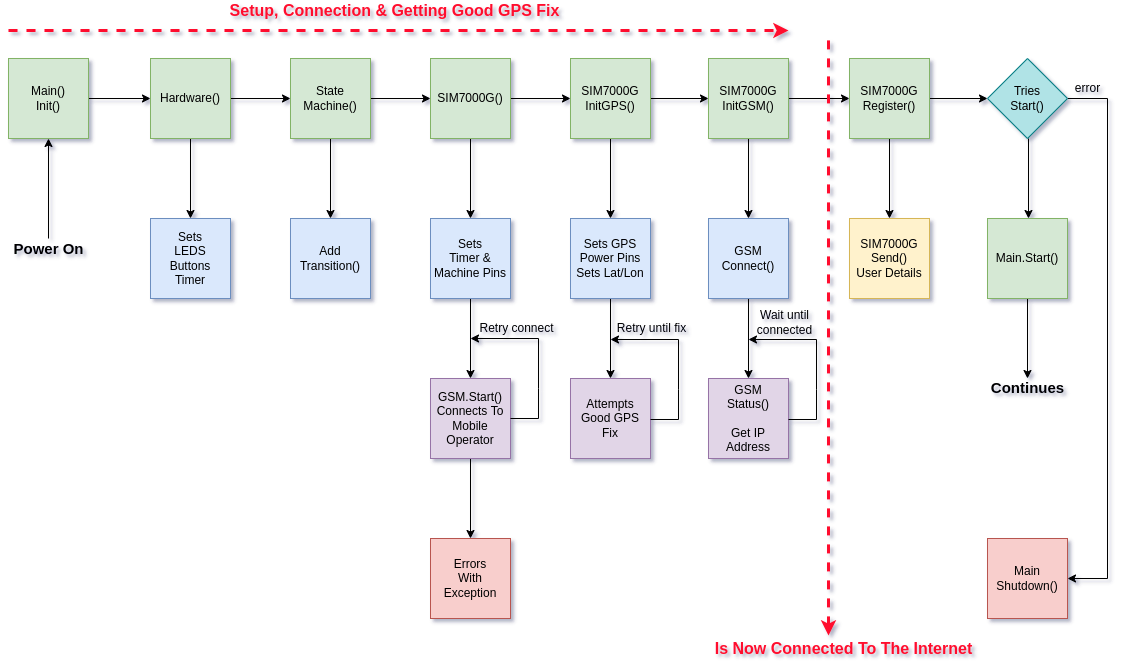

The diagram above was exported from draw.io. Its source (the exported page's mxGraphModel, read from the mxfile embedded in the PNG):
<mxGraphModel dx="1368" dy="878" grid="1" gridSize="10" guides="1" tooltips="1" connect="1" arrows="1" fold="1" page="1" pageScale="1" pageWidth="1169" pageHeight="827" math="0" shadow="1">
  <root>
    <mxCell id="0" />
    <mxCell id="1" parent="0" />
    <mxCell id="U00drlHAvI_l8ygT_lff-9" style="edgeStyle=orthogonalEdgeStyle;rounded=0;orthogonalLoop=1;jettySize=auto;html=1;entryX=0;entryY=0.5;entryDx=0;entryDy=0;" parent="1" source="U00drlHAvI_l8ygT_lff-1" target="U00drlHAvI_l8ygT_lff-7" edge="1">
      <mxGeometry relative="1" as="geometry" />
    </mxCell>
    <mxCell id="U00drlHAvI_l8ygT_lff-1" value="Main()&lt;br&gt;Init()" style="whiteSpace=wrap;html=1;aspect=fixed;fillColor=#d5e8d4;strokeColor=#82b366;" parent="1" vertex="1">
      <mxGeometry x="40" y="88" width="80" height="80" as="geometry" />
    </mxCell>
    <mxCell id="U00drlHAvI_l8ygT_lff-42" style="edgeStyle=orthogonalEdgeStyle;rounded=0;orthogonalLoop=1;jettySize=auto;html=1;" parent="1" source="U00drlHAvI_l8ygT_lff-2" edge="1">
      <mxGeometry relative="1" as="geometry">
        <mxPoint x="1059" y="408" as="targetPoint" />
      </mxGeometry>
    </mxCell>
    <mxCell id="U00drlHAvI_l8ygT_lff-2" value="Main.Start()" style="whiteSpace=wrap;html=1;aspect=fixed;fillColor=#d5e8d4;strokeColor=#82b366;" parent="1" vertex="1">
      <mxGeometry x="1019" y="248" width="80" height="80" as="geometry" />
    </mxCell>
    <mxCell id="U00drlHAvI_l8ygT_lff-4" style="edgeStyle=orthogonalEdgeStyle;rounded=0;orthogonalLoop=1;jettySize=auto;html=1;entryX=0.5;entryY=0;entryDx=0;entryDy=0;" parent="1" edge="1">
      <mxGeometry relative="1" as="geometry">
        <mxPoint x="1060" y="168" as="sourcePoint" />
        <mxPoint x="1060" y="248" as="targetPoint" />
      </mxGeometry>
    </mxCell>
    <mxCell id="U00drlHAvI_l8ygT_lff-35" style="edgeStyle=orthogonalEdgeStyle;rounded=0;orthogonalLoop=1;jettySize=auto;html=1;entryX=1;entryY=0.5;entryDx=0;entryDy=0;" parent="1" source="U00drlHAvI_l8ygT_lff-3" target="U00drlHAvI_l8ygT_lff-34" edge="1">
      <mxGeometry relative="1" as="geometry">
        <Array as="points">
          <mxPoint x="1139" y="128" />
          <mxPoint x="1139" y="608" />
        </Array>
      </mxGeometry>
    </mxCell>
    <mxCell id="U00drlHAvI_l8ygT_lff-3" value="Tries&lt;br&gt;Start()" style="rhombus;whiteSpace=wrap;html=1;fillColor=#b0e3e6;strokeColor=#0e8088;" parent="1" vertex="1">
      <mxGeometry x="1019" y="88" width="80" height="80" as="geometry" />
    </mxCell>
    <mxCell id="U00drlHAvI_l8ygT_lff-6" value="error" style="text;html=1;align=center;verticalAlign=middle;resizable=0;points=[];autosize=1;strokeColor=none;fillColor=none;" parent="1" vertex="1">
      <mxGeometry x="1099" y="108" width="40" height="20" as="geometry" />
    </mxCell>
    <mxCell id="U00drlHAvI_l8ygT_lff-10" style="edgeStyle=orthogonalEdgeStyle;rounded=0;orthogonalLoop=1;jettySize=auto;html=1;" parent="1" source="U00drlHAvI_l8ygT_lff-7" target="U00drlHAvI_l8ygT_lff-8" edge="1">
      <mxGeometry relative="1" as="geometry" />
    </mxCell>
    <mxCell id="U00drlHAvI_l8ygT_lff-14" style="edgeStyle=orthogonalEdgeStyle;rounded=0;orthogonalLoop=1;jettySize=auto;html=1;entryX=0;entryY=0.5;entryDx=0;entryDy=0;" parent="1" source="U00drlHAvI_l8ygT_lff-7" target="U00drlHAvI_l8ygT_lff-11" edge="1">
      <mxGeometry relative="1" as="geometry" />
    </mxCell>
    <mxCell id="U00drlHAvI_l8ygT_lff-7" value="Hardware()" style="whiteSpace=wrap;html=1;aspect=fixed;fillColor=#d5e8d4;strokeColor=#82b366;" parent="1" vertex="1">
      <mxGeometry x="182" y="88" width="80" height="80" as="geometry" />
    </mxCell>
    <mxCell id="U00drlHAvI_l8ygT_lff-8" value="Sets&lt;br&gt;LEDS&lt;br&gt;Buttons&lt;br&gt;Timer" style="whiteSpace=wrap;html=1;aspect=fixed;fillColor=#dae8fc;strokeColor=#6c8ebf;" parent="1" vertex="1">
      <mxGeometry x="182" y="248" width="80" height="80" as="geometry" />
    </mxCell>
    <mxCell id="U00drlHAvI_l8ygT_lff-13" style="edgeStyle=orthogonalEdgeStyle;rounded=0;orthogonalLoop=1;jettySize=auto;html=1;entryX=0.5;entryY=0;entryDx=0;entryDy=0;" parent="1" source="U00drlHAvI_l8ygT_lff-11" target="U00drlHAvI_l8ygT_lff-12" edge="1">
      <mxGeometry relative="1" as="geometry" />
    </mxCell>
    <mxCell id="U00drlHAvI_l8ygT_lff-16" style="edgeStyle=orthogonalEdgeStyle;rounded=0;orthogonalLoop=1;jettySize=auto;html=1;entryX=0;entryY=0.5;entryDx=0;entryDy=0;" parent="1" source="U00drlHAvI_l8ygT_lff-11" target="U00drlHAvI_l8ygT_lff-15" edge="1">
      <mxGeometry relative="1" as="geometry" />
    </mxCell>
    <mxCell id="U00drlHAvI_l8ygT_lff-11" value="State&lt;br&gt;Machine()" style="whiteSpace=wrap;html=1;aspect=fixed;fillColor=#d5e8d4;strokeColor=#82b366;" parent="1" vertex="1">
      <mxGeometry x="322" y="88" width="80" height="80" as="geometry" />
    </mxCell>
    <mxCell id="U00drlHAvI_l8ygT_lff-12" value="Add&lt;br&gt;Transition()" style="whiteSpace=wrap;html=1;aspect=fixed;fillColor=#dae8fc;strokeColor=#6c8ebf;" parent="1" vertex="1">
      <mxGeometry x="322" y="248" width="80" height="80" as="geometry" />
    </mxCell>
    <mxCell id="U00drlHAvI_l8ygT_lff-24" style="edgeStyle=orthogonalEdgeStyle;rounded=0;orthogonalLoop=1;jettySize=auto;html=1;exitX=0.5;exitY=1;exitDx=0;exitDy=0;entryX=0.5;entryY=0;entryDx=0;entryDy=0;" parent="1" source="U00drlHAvI_l8ygT_lff-15" target="U00drlHAvI_l8ygT_lff-17" edge="1">
      <mxGeometry relative="1" as="geometry" />
    </mxCell>
    <mxCell id="U00drlHAvI_l8ygT_lff-26" style="edgeStyle=orthogonalEdgeStyle;rounded=0;orthogonalLoop=1;jettySize=auto;html=1;entryX=0;entryY=0.5;entryDx=0;entryDy=0;" parent="1" source="U00drlHAvI_l8ygT_lff-15" target="U00drlHAvI_l8ygT_lff-25" edge="1">
      <mxGeometry relative="1" as="geometry" />
    </mxCell>
    <mxCell id="U00drlHAvI_l8ygT_lff-15" value="SIM7000G()" style="whiteSpace=wrap;html=1;aspect=fixed;fillColor=#d5e8d4;strokeColor=#82b366;" parent="1" vertex="1">
      <mxGeometry x="462" y="88" width="80" height="80" as="geometry" />
    </mxCell>
    <mxCell id="U00drlHAvI_l8ygT_lff-19" style="edgeStyle=orthogonalEdgeStyle;rounded=0;orthogonalLoop=1;jettySize=auto;html=1;entryX=0.5;entryY=0;entryDx=0;entryDy=0;" parent="1" source="U00drlHAvI_l8ygT_lff-17" target="U00drlHAvI_l8ygT_lff-18" edge="1">
      <mxGeometry relative="1" as="geometry" />
    </mxCell>
    <mxCell id="U00drlHAvI_l8ygT_lff-17" value="Sets&lt;br&gt;Timer &amp;amp;&lt;br&gt;Machine Pins" style="whiteSpace=wrap;html=1;aspect=fixed;fillColor=#dae8fc;strokeColor=#6c8ebf;" parent="1" vertex="1">
      <mxGeometry x="462" y="248" width="80" height="80" as="geometry" />
    </mxCell>
    <mxCell id="U00drlHAvI_l8ygT_lff-23" style="edgeStyle=orthogonalEdgeStyle;rounded=0;orthogonalLoop=1;jettySize=auto;html=1;entryX=0.5;entryY=0;entryDx=0;entryDy=0;" parent="1" source="U00drlHAvI_l8ygT_lff-18" target="U00drlHAvI_l8ygT_lff-22" edge="1">
      <mxGeometry relative="1" as="geometry" />
    </mxCell>
    <mxCell id="U00drlHAvI_l8ygT_lff-18" value="GSM.Start()&lt;br&gt;Connects To&lt;br&gt;Mobile&lt;br&gt;Operator" style="whiteSpace=wrap;html=1;aspect=fixed;fillColor=#e1d5e7;strokeColor=#9673a6;" parent="1" vertex="1">
      <mxGeometry x="462" y="408" width="80" height="80" as="geometry" />
    </mxCell>
    <mxCell id="U00drlHAvI_l8ygT_lff-20" value="" style="endArrow=classic;html=1;rounded=0;exitX=1;exitY=0.5;exitDx=0;exitDy=0;" parent="1" source="U00drlHAvI_l8ygT_lff-18" edge="1">
      <mxGeometry width="50" height="50" relative="1" as="geometry">
        <mxPoint x="422" y="398" as="sourcePoint" />
        <mxPoint x="502" y="368" as="targetPoint" />
        <Array as="points">
          <mxPoint x="570" y="448" />
          <mxPoint x="570" y="418" />
          <mxPoint x="570" y="368" />
        </Array>
      </mxGeometry>
    </mxCell>
    <mxCell id="U00drlHAvI_l8ygT_lff-21" value="Retry connect" style="text;html=1;align=center;verticalAlign=middle;resizable=0;points=[];autosize=1;strokeColor=none;fillColor=none;" parent="1" vertex="1">
      <mxGeometry x="503" y="348" width="90" height="20" as="geometry" />
    </mxCell>
    <mxCell id="U00drlHAvI_l8ygT_lff-22" value="Errors&lt;br&gt;With&lt;br&gt;Exception" style="whiteSpace=wrap;html=1;aspect=fixed;fillColor=#f8cecc;strokeColor=#b85450;" parent="1" vertex="1">
      <mxGeometry x="462" y="568" width="80" height="80" as="geometry" />
    </mxCell>
    <mxCell id="U00drlHAvI_l8ygT_lff-28" style="edgeStyle=orthogonalEdgeStyle;rounded=0;orthogonalLoop=1;jettySize=auto;html=1;entryX=0.5;entryY=0;entryDx=0;entryDy=0;" parent="1" source="U00drlHAvI_l8ygT_lff-25" target="U00drlHAvI_l8ygT_lff-27" edge="1">
      <mxGeometry relative="1" as="geometry" />
    </mxCell>
    <mxCell id="Hc01yn0TxI8XJFy_XOo_-10" value="" style="edgeStyle=orthogonalEdgeStyle;rounded=0;orthogonalLoop=1;jettySize=auto;html=1;" parent="1" source="U00drlHAvI_l8ygT_lff-25" target="Hc01yn0TxI8XJFy_XOo_-4" edge="1">
      <mxGeometry relative="1" as="geometry" />
    </mxCell>
    <mxCell id="U00drlHAvI_l8ygT_lff-25" value="SIM7000G&lt;br&gt;InitGPS()" style="whiteSpace=wrap;html=1;aspect=fixed;fillColor=#d5e8d4;strokeColor=#82b366;" parent="1" vertex="1">
      <mxGeometry x="602" y="88" width="80" height="80" as="geometry" />
    </mxCell>
    <mxCell id="U00drlHAvI_l8ygT_lff-37" style="edgeStyle=orthogonalEdgeStyle;rounded=0;orthogonalLoop=1;jettySize=auto;html=1;entryX=0.5;entryY=0;entryDx=0;entryDy=0;" parent="1" source="U00drlHAvI_l8ygT_lff-27" target="U00drlHAvI_l8ygT_lff-36" edge="1">
      <mxGeometry relative="1" as="geometry" />
    </mxCell>
    <mxCell id="U00drlHAvI_l8ygT_lff-27" value="Sets GPS&lt;br&gt;Power Pins&lt;br&gt;Sets Lat/Lon" style="whiteSpace=wrap;html=1;aspect=fixed;fillColor=#dae8fc;strokeColor=#6c8ebf;" parent="1" vertex="1">
      <mxGeometry x="602" y="248" width="80" height="80" as="geometry" />
    </mxCell>
    <mxCell id="U00drlHAvI_l8ygT_lff-31" style="edgeStyle=orthogonalEdgeStyle;rounded=0;orthogonalLoop=1;jettySize=auto;html=1;entryX=0.5;entryY=0;entryDx=0;entryDy=0;" parent="1" source="U00drlHAvI_l8ygT_lff-29" target="U00drlHAvI_l8ygT_lff-30" edge="1">
      <mxGeometry relative="1" as="geometry" />
    </mxCell>
    <mxCell id="U00drlHAvI_l8ygT_lff-33" style="edgeStyle=orthogonalEdgeStyle;rounded=0;orthogonalLoop=1;jettySize=auto;html=1;entryX=0;entryY=0.5;entryDx=0;entryDy=0;" parent="1" source="U00drlHAvI_l8ygT_lff-29" target="U00drlHAvI_l8ygT_lff-3" edge="1">
      <mxGeometry relative="1" as="geometry" />
    </mxCell>
    <mxCell id="U00drlHAvI_l8ygT_lff-29" value="SIM7000G&lt;br&gt;Register()" style="whiteSpace=wrap;html=1;aspect=fixed;fillColor=#d5e8d4;strokeColor=#82b366;" parent="1" vertex="1">
      <mxGeometry x="881" y="88" width="80" height="80" as="geometry" />
    </mxCell>
    <mxCell id="U00drlHAvI_l8ygT_lff-30" value="SIM7000G&lt;br&gt;Send()&lt;br&gt;User Details" style="whiteSpace=wrap;html=1;aspect=fixed;fillColor=#fff2cc;strokeColor=#d6b656;" parent="1" vertex="1">
      <mxGeometry x="881" y="248" width="80" height="80" as="geometry" />
    </mxCell>
    <mxCell id="U00drlHAvI_l8ygT_lff-34" value="Main&lt;br&gt;Shutdown()" style="whiteSpace=wrap;html=1;aspect=fixed;fillColor=#f8cecc;strokeColor=#b85450;" parent="1" vertex="1">
      <mxGeometry x="1019" y="568" width="80" height="80" as="geometry" />
    </mxCell>
    <mxCell id="U00drlHAvI_l8ygT_lff-36" value="Attempts&lt;br&gt;Good GPS&lt;br&gt;Fix" style="whiteSpace=wrap;html=1;aspect=fixed;fillColor=#e1d5e7;strokeColor=#9673a6;" parent="1" vertex="1">
      <mxGeometry x="602" y="408" width="80" height="80" as="geometry" />
    </mxCell>
    <mxCell id="U00drlHAvI_l8ygT_lff-41" value="Retry until fix" style="text;html=1;align=center;verticalAlign=middle;resizable=0;points=[];autosize=1;strokeColor=none;fillColor=none;" parent="1" vertex="1">
      <mxGeometry x="643" y="348" width="80" height="20" as="geometry" />
    </mxCell>
    <mxCell id="U00drlHAvI_l8ygT_lff-43" value="&lt;b&gt;&lt;font style=&quot;font-size: 15px&quot;&gt;Continues&lt;/font&gt;&lt;/b&gt;" style="text;html=1;align=center;verticalAlign=middle;resizable=0;points=[];autosize=1;strokeColor=none;fillColor=none;" parent="1" vertex="1">
      <mxGeometry x="1014" y="407" width="90" height="20" as="geometry" />
    </mxCell>
    <mxCell id="U00drlHAvI_l8ygT_lff-45" style="edgeStyle=orthogonalEdgeStyle;rounded=0;orthogonalLoop=1;jettySize=auto;html=1;entryX=0.5;entryY=1;entryDx=0;entryDy=0;fontSize=15;" parent="1" source="U00drlHAvI_l8ygT_lff-44" target="U00drlHAvI_l8ygT_lff-1" edge="1">
      <mxGeometry relative="1" as="geometry" />
    </mxCell>
    <mxCell id="U00drlHAvI_l8ygT_lff-44" value="&lt;b&gt;&lt;font style=&quot;font-size: 15px&quot;&gt;Power On&lt;/font&gt;&lt;/b&gt;" style="text;html=1;align=center;verticalAlign=middle;resizable=0;points=[];autosize=1;strokeColor=none;fillColor=none;" parent="1" vertex="1">
      <mxGeometry x="35" y="268" width="90" height="20" as="geometry" />
    </mxCell>
    <mxCell id="Hc01yn0TxI8XJFy_XOo_-3" value="" style="endArrow=classic;html=1;rounded=0;exitX=1;exitY=0.5;exitDx=0;exitDy=0;" parent="1" edge="1">
      <mxGeometry width="50" height="50" relative="1" as="geometry">
        <mxPoint x="682" y="449" as="sourcePoint" />
        <mxPoint x="642" y="369" as="targetPoint" />
        <Array as="points">
          <mxPoint x="710" y="449" />
          <mxPoint x="710" y="419" />
          <mxPoint x="710" y="369" />
        </Array>
      </mxGeometry>
    </mxCell>
    <mxCell id="Hc01yn0TxI8XJFy_XOo_-9" value="" style="edgeStyle=orthogonalEdgeStyle;rounded=0;orthogonalLoop=1;jettySize=auto;html=1;" parent="1" source="Hc01yn0TxI8XJFy_XOo_-4" target="Hc01yn0TxI8XJFy_XOo_-5" edge="1">
      <mxGeometry relative="1" as="geometry" />
    </mxCell>
    <mxCell id="Hc01yn0TxI8XJFy_XOo_-11" value="" style="edgeStyle=orthogonalEdgeStyle;rounded=0;orthogonalLoop=1;jettySize=auto;html=1;" parent="1" source="Hc01yn0TxI8XJFy_XOo_-4" target="U00drlHAvI_l8ygT_lff-29" edge="1">
      <mxGeometry relative="1" as="geometry" />
    </mxCell>
    <mxCell id="Hc01yn0TxI8XJFy_XOo_-4" value="SIM7000G&lt;br&gt;InitGSM()" style="whiteSpace=wrap;html=1;aspect=fixed;fillColor=#d5e8d4;strokeColor=#82b366;" parent="1" vertex="1">
      <mxGeometry x="740" y="88" width="80" height="80" as="geometry" />
    </mxCell>
    <mxCell id="Hc01yn0TxI8XJFy_XOo_-12" value="" style="edgeStyle=orthogonalEdgeStyle;rounded=0;orthogonalLoop=1;jettySize=auto;html=1;" parent="1" source="Hc01yn0TxI8XJFy_XOo_-5" target="Hc01yn0TxI8XJFy_XOo_-6" edge="1">
      <mxGeometry relative="1" as="geometry" />
    </mxCell>
    <mxCell id="Hc01yn0TxI8XJFy_XOo_-5" value="GSM&lt;br&gt;Connect()" style="whiteSpace=wrap;html=1;aspect=fixed;fillColor=#dae8fc;strokeColor=#6c8ebf;" parent="1" vertex="1">
      <mxGeometry x="740" y="248" width="80" height="80" as="geometry" />
    </mxCell>
    <mxCell id="Hc01yn0TxI8XJFy_XOo_-6" value="GSM&lt;br&gt;Status()&lt;br&gt;&lt;br&gt;Get IP Address" style="whiteSpace=wrap;html=1;aspect=fixed;fillColor=#e1d5e7;strokeColor=#9673a6;" parent="1" vertex="1">
      <mxGeometry x="740" y="408" width="80" height="80" as="geometry" />
    </mxCell>
    <mxCell id="Hc01yn0TxI8XJFy_XOo_-7" value="Wait until&lt;br&gt;connected" style="text;html=1;align=center;verticalAlign=middle;resizable=0;points=[];autosize=1;strokeColor=none;fillColor=none;" parent="1" vertex="1">
      <mxGeometry x="781" y="337" width="70" height="30" as="geometry" />
    </mxCell>
    <mxCell id="Hc01yn0TxI8XJFy_XOo_-8" value="" style="endArrow=classic;html=1;rounded=0;exitX=1;exitY=0.5;exitDx=0;exitDy=0;" parent="1" edge="1">
      <mxGeometry width="50" height="50" relative="1" as="geometry">
        <mxPoint x="820" y="449" as="sourcePoint" />
        <mxPoint x="780" y="369" as="targetPoint" />
        <Array as="points">
          <mxPoint x="848" y="449" />
          <mxPoint x="848" y="419" />
          <mxPoint x="848" y="369" />
        </Array>
      </mxGeometry>
    </mxCell>
    <mxCell id="Hc01yn0TxI8XJFy_XOo_-14" value="" style="endArrow=none;dashed=1;html=1;rounded=0;strokeWidth=3;strokeColor=#FF0D2D;endFill=0;startArrow=classic;startFill=1;" parent="1" edge="1">
      <mxGeometry width="50" height="50" relative="1" as="geometry">
        <mxPoint x="860" y="665" as="sourcePoint" />
        <mxPoint x="860" y="68" as="targetPoint" />
      </mxGeometry>
    </mxCell>
    <mxCell id="Hc01yn0TxI8XJFy_XOo_-15" value="&lt;font style=&quot;font-size: 16px&quot; color=&quot;#ff0d2d&quot;&gt;&lt;b&gt;Is Now Connected To The Internet&lt;/b&gt;&lt;/font&gt;" style="text;html=1;align=center;verticalAlign=middle;resizable=0;points=[];autosize=1;strokeColor=none;fillColor=none;" parent="1" vertex="1">
      <mxGeometry x="740" y="668" width="270" height="20" as="geometry" />
    </mxCell>
    <mxCell id="Hc01yn0TxI8XJFy_XOo_-16" value="" style="endArrow=classic;dashed=1;html=1;rounded=0;fontSize=16;fontColor=#FF0D2D;strokeColor=#FF0D2D;strokeWidth=3;startArrow=none;startFill=0;endFill=1;" parent="1" edge="1">
      <mxGeometry width="50" height="50" relative="1" as="geometry">
        <mxPoint x="40" y="60" as="sourcePoint" />
        <mxPoint x="820" y="60" as="targetPoint" />
      </mxGeometry>
    </mxCell>
    <mxCell id="Hc01yn0TxI8XJFy_XOo_-17" value="&lt;font style=&quot;font-size: 16px&quot; color=&quot;#ff0d2d&quot;&gt;&lt;b&gt;Setup, Connection &amp;amp; Getting Good GPS Fix&lt;/b&gt;&lt;/font&gt;" style="text;html=1;align=center;verticalAlign=middle;resizable=0;points=[];autosize=1;strokeColor=none;fillColor=none;" parent="1" vertex="1">
      <mxGeometry x="251" y="30" width="350" height="20" as="geometry" />
    </mxCell>
  </root>
</mxGraphModel>